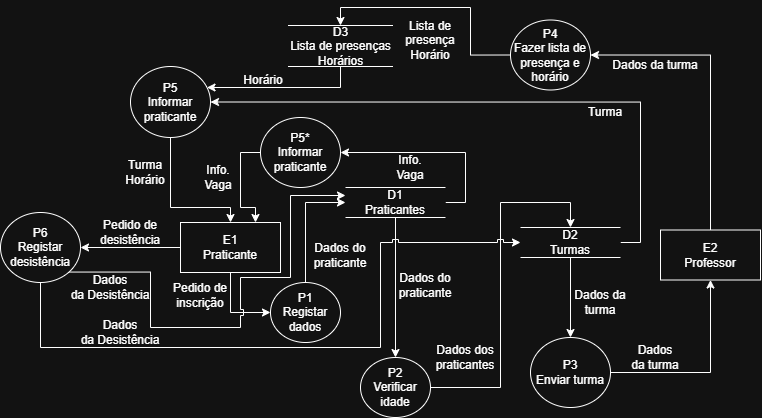

The diagram above was exported from draw.io. Its source (the exported page's mxGraphModel, read from the mxfile embedded in the PNG):
<mxGraphModel dx="1759" dy="543" grid="1" gridSize="10" guides="1" tooltips="1" connect="1" arrows="1" fold="1" page="1" pageScale="1" pageWidth="850" pageHeight="1100" math="0" shadow="0">
  <root>
    <mxCell id="0" />
    <mxCell id="1" parent="0" />
    <mxCell id="gT9vRGSuCUJ0QA6g9a-W-4" edge="1" parent="1" source="gT9vRGSuCUJ0QA6g9a-W-2" style="edgeStyle=orthogonalEdgeStyle;rounded=0;orthogonalLoop=1;jettySize=auto;html=1;exitX=0.5;exitY=1;exitDx=0;exitDy=0;entryX=0;entryY=0.5;entryDx=0;entryDy=0;" target="gT9vRGSuCUJ0QA6g9a-W-3">
      <mxGeometry relative="1" as="geometry" />
    </mxCell>
    <mxCell id="gT9vRGSuCUJ0QA6g9a-W-61" edge="1" parent="1" source="gT9vRGSuCUJ0QA6g9a-W-2" style="edgeStyle=orthogonalEdgeStyle;rounded=0;orthogonalLoop=1;jettySize=auto;html=1;exitX=0;exitY=0.5;exitDx=0;exitDy=0;" target="gT9vRGSuCUJ0QA6g9a-W-60">
      <mxGeometry relative="1" as="geometry" />
    </mxCell>
    <mxCell id="gT9vRGSuCUJ0QA6g9a-W-2" parent="1" style="html=1;dashed=0;whiteSpace=wrap;" value="E1&lt;br&gt;Praticante" vertex="1">
      <mxGeometry height="50" width="100" y="275" as="geometry" />
    </mxCell>
    <mxCell id="gT9vRGSuCUJ0QA6g9a-W-8" edge="1" parent="1" source="gT9vRGSuCUJ0QA6g9a-W-3" style="edgeStyle=orthogonalEdgeStyle;rounded=0;orthogonalLoop=1;jettySize=auto;html=1;exitX=0.5;exitY=0;exitDx=0;exitDy=0;entryX=0;entryY=0.5;entryDx=0;entryDy=0;" target="gT9vRGSuCUJ0QA6g9a-W-5">
      <mxGeometry relative="1" as="geometry" />
    </mxCell>
    <mxCell id="gT9vRGSuCUJ0QA6g9a-W-17" edge="1" parent="1" source="gT9vRGSuCUJ0QA6g9a-W-9" style="edgeStyle=orthogonalEdgeStyle;rounded=0;orthogonalLoop=1;jettySize=auto;html=1;exitX=1;exitY=0.5;exitDx=0;exitDy=0;entryX=0.5;entryY=0;entryDx=0;entryDy=0;" target="gT9vRGSuCUJ0QA6g9a-W-21">
      <mxGeometry relative="1" as="geometry">
        <Array as="points">
          <mxPoint x="320" y="440" />
          <mxPoint x="320" y="255" />
          <mxPoint x="390" y="255" />
        </Array>
      </mxGeometry>
    </mxCell>
    <mxCell id="gT9vRGSuCUJ0QA6g9a-W-3" parent="1" style="shape=ellipse;html=1;dashed=0;whiteSpace=wrap;perimeter=ellipsePerimeter;" value="P1&lt;div&gt;Registar&lt;/div&gt;&lt;div&gt;dados&lt;/div&gt;" vertex="1">
      <mxGeometry height="60" width="70" x="90" y="335" as="geometry" />
    </mxCell>
    <mxCell id="gT9vRGSuCUJ0QA6g9a-W-11" edge="1" parent="1" source="gT9vRGSuCUJ0QA6g9a-W-5" style="edgeStyle=orthogonalEdgeStyle;rounded=0;orthogonalLoop=1;jettySize=auto;html=1;exitX=0.5;exitY=1;exitDx=0;exitDy=0;entryX=0.5;entryY=0;entryDx=0;entryDy=0;" target="gT9vRGSuCUJ0QA6g9a-W-9">
      <mxGeometry relative="1" as="geometry" />
    </mxCell>
    <mxCell id="gT9vRGSuCUJ0QA6g9a-W-67" edge="1" parent="1" source="gT9vRGSuCUJ0QA6g9a-W-5" style="edgeStyle=orthogonalEdgeStyle;rounded=0;orthogonalLoop=1;jettySize=auto;html=1;exitX=1;exitY=0.5;exitDx=0;exitDy=0;entryX=1;entryY=0.5;entryDx=0;entryDy=0;" target="gT9vRGSuCUJ0QA6g9a-W-66">
      <mxGeometry relative="1" as="geometry" />
    </mxCell>
    <mxCell id="gT9vRGSuCUJ0QA6g9a-W-5" parent="1" style="html=1;dashed=0;whiteSpace=wrap;shape=partialRectangle;right=0;left=0;" value="D1&lt;div&gt;Praticantes&lt;/div&gt;" vertex="1">
      <mxGeometry height="30" width="100" x="165" y="240" as="geometry" />
    </mxCell>
    <mxCell id="gT9vRGSuCUJ0QA6g9a-W-6" parent="1" style="text;html=1;whiteSpace=wrap;strokeColor=none;fillColor=none;align=center;verticalAlign=middle;rounded=0;" value="Pedido de inscrição" vertex="1">
      <mxGeometry height="35" width="60" x="-10" y="330" as="geometry" />
    </mxCell>
    <mxCell id="gT9vRGSuCUJ0QA6g9a-W-9" parent="1" style="shape=ellipse;html=1;dashed=0;whiteSpace=wrap;perimeter=ellipsePerimeter;" value="P2&lt;div&gt;Verificar idade&lt;/div&gt;" vertex="1">
      <mxGeometry height="60" width="70" x="180" y="410" as="geometry" />
    </mxCell>
    <mxCell id="gT9vRGSuCUJ0QA6g9a-W-44" edge="1" parent="1" source="gT9vRGSuCUJ0QA6g9a-W-15" style="edgeStyle=orthogonalEdgeStyle;rounded=0;orthogonalLoop=1;jettySize=auto;html=1;exitX=0.5;exitY=0;exitDx=0;exitDy=0;entryX=1;entryY=0.5;entryDx=0;entryDy=0;" target="gT9vRGSuCUJ0QA6g9a-W-23">
      <mxGeometry relative="1" as="geometry" />
    </mxCell>
    <mxCell id="gT9vRGSuCUJ0QA6g9a-W-15" parent="1" style="html=1;dashed=0;whiteSpace=wrap;" value="E2&lt;div&gt;Professor&lt;/div&gt;" vertex="1">
      <mxGeometry height="50" width="100" x="480" y="282.5" as="geometry" />
    </mxCell>
    <mxCell id="gT9vRGSuCUJ0QA6g9a-W-35" edge="1" parent="1" source="gT9vRGSuCUJ0QA6g9a-W-21" style="edgeStyle=orthogonalEdgeStyle;rounded=0;orthogonalLoop=1;jettySize=auto;html=1;entryX=0.5;entryY=0;entryDx=0;entryDy=0;" target="gT9vRGSuCUJ0QA6g9a-W-36" value="">
      <mxGeometry relative="1" as="geometry">
        <mxPoint x="385" y="360" as="targetPoint" />
      </mxGeometry>
    </mxCell>
    <mxCell id="gT9vRGSuCUJ0QA6g9a-W-51" edge="1" parent="1" source="gT9vRGSuCUJ0QA6g9a-W-21" style="edgeStyle=orthogonalEdgeStyle;rounded=0;orthogonalLoop=1;jettySize=auto;html=1;exitX=1;exitY=0.5;exitDx=0;exitDy=0;entryX=1;entryY=0.5;entryDx=0;entryDy=0;" target="gT9vRGSuCUJ0QA6g9a-W-49">
      <mxGeometry relative="1" as="geometry" />
    </mxCell>
    <mxCell id="gT9vRGSuCUJ0QA6g9a-W-21" parent="1" style="html=1;dashed=0;whiteSpace=wrap;shape=partialRectangle;right=0;left=0;" value="D2&lt;div&gt;Turmas&lt;/div&gt;" vertex="1">
      <mxGeometry height="30" width="100" x="340" y="280" as="geometry" />
    </mxCell>
    <mxCell id="gT9vRGSuCUJ0QA6g9a-W-47" edge="1" parent="1" source="gT9vRGSuCUJ0QA6g9a-W-23" style="edgeStyle=orthogonalEdgeStyle;rounded=0;orthogonalLoop=1;jettySize=auto;html=1;exitX=0;exitY=0.5;exitDx=0;exitDy=0;entryX=0.5;entryY=0;entryDx=0;entryDy=0;" target="gT9vRGSuCUJ0QA6g9a-W-46">
      <mxGeometry relative="1" as="geometry">
        <Array as="points">
          <mxPoint x="290" y="108" />
          <mxPoint x="290" y="60" />
          <mxPoint x="160" y="60" />
        </Array>
        <mxPoint x="100" y="70" as="targetPoint" />
      </mxGeometry>
    </mxCell>
    <mxCell id="gT9vRGSuCUJ0QA6g9a-W-23" parent="1" style="shape=ellipse;html=1;dashed=0;whiteSpace=wrap;perimeter=ellipsePerimeter;" value="P4&lt;br&gt;&lt;div&gt;Fazer lista de presença e horário&lt;/div&gt;" vertex="1">
      <mxGeometry height="70" width="80" x="330" y="72.5" as="geometry" />
    </mxCell>
    <mxCell id="gT9vRGSuCUJ0QA6g9a-W-28" parent="1" style="text;html=1;whiteSpace=wrap;strokeColor=none;fillColor=none;align=center;verticalAlign=middle;rounded=0;" value="Dados&amp;nbsp;&lt;span style=&quot;background-color: transparent; color: light-dark(rgb(0, 0, 0), rgb(255, 255, 255));&quot;&gt;do praticante&lt;/span&gt;" vertex="1">
      <mxGeometry height="35" width="60" x="130" y="290" as="geometry" />
    </mxCell>
    <mxCell id="gT9vRGSuCUJ0QA6g9a-W-32" parent="1" style="text;html=1;whiteSpace=wrap;strokeColor=none;fillColor=none;align=center;verticalAlign=middle;rounded=0;" value="Dados&amp;nbsp;&lt;span style=&quot;background-color: transparent; color: light-dark(rgb(0, 0, 0), rgb(255, 255, 255));&quot;&gt;do praticante&lt;/span&gt;" vertex="1">
      <mxGeometry height="35" width="70" x="210" y="320" as="geometry" />
    </mxCell>
    <mxCell id="gT9vRGSuCUJ0QA6g9a-W-39" edge="1" parent="1" source="gT9vRGSuCUJ0QA6g9a-W-36" style="edgeStyle=orthogonalEdgeStyle;rounded=0;orthogonalLoop=1;jettySize=auto;html=1;exitX=1;exitY=0.5;exitDx=0;exitDy=0;entryX=0.5;entryY=1;entryDx=0;entryDy=0;" target="gT9vRGSuCUJ0QA6g9a-W-15">
      <mxGeometry relative="1" as="geometry" />
    </mxCell>
    <mxCell id="gT9vRGSuCUJ0QA6g9a-W-36" parent="1" style="shape=ellipse;html=1;dashed=0;whiteSpace=wrap;perimeter=ellipsePerimeter;" value="P3&lt;br&gt;&lt;div&gt;Enviar turma&lt;/div&gt;" vertex="1">
      <mxGeometry height="70" width="80" x="350" y="390" as="geometry" />
    </mxCell>
    <mxCell id="gT9vRGSuCUJ0QA6g9a-W-37" parent="1" style="text;html=1;whiteSpace=wrap;strokeColor=none;fillColor=none;align=center;verticalAlign=middle;rounded=0;" value="Dados&amp;nbsp;&lt;span style=&quot;background-color: transparent; color: light-dark(rgb(0, 0, 0), rgb(255, 255, 255));&quot;&gt;dos praticantes&lt;/span&gt;" vertex="1">
      <mxGeometry height="35" width="70" x="250" y="392.5" as="geometry" />
    </mxCell>
    <mxCell id="gT9vRGSuCUJ0QA6g9a-W-38" parent="1" style="text;html=1;whiteSpace=wrap;strokeColor=none;fillColor=none;align=center;verticalAlign=middle;rounded=0;" value="Dados da turma" vertex="1">
      <mxGeometry height="30" width="60" x="390" y="340" as="geometry" />
    </mxCell>
    <mxCell id="gT9vRGSuCUJ0QA6g9a-W-40" parent="1" style="text;html=1;whiteSpace=wrap;strokeColor=none;fillColor=none;align=center;verticalAlign=middle;rounded=0;" value="&lt;div&gt;Dados da turma&lt;/div&gt;" vertex="1">
      <mxGeometry height="20" width="50" x="450" y="400" as="geometry" />
    </mxCell>
    <mxCell id="gT9vRGSuCUJ0QA6g9a-W-42" parent="1" style="text;html=1;whiteSpace=wrap;strokeColor=none;fillColor=none;align=center;verticalAlign=middle;rounded=0;" value="&lt;div&gt;Dados da turma&lt;/div&gt;" vertex="1">
      <mxGeometry height="15" width="90" x="430" y="110" as="geometry" />
    </mxCell>
    <mxCell id="gT9vRGSuCUJ0QA6g9a-W-43" edge="1" parent="1" source="gT9vRGSuCUJ0QA6g9a-W-42" style="edgeStyle=orthogonalEdgeStyle;rounded=0;orthogonalLoop=1;jettySize=auto;html=1;exitX=0.5;exitY=1;exitDx=0;exitDy=0;" target="gT9vRGSuCUJ0QA6g9a-W-42">
      <mxGeometry relative="1" as="geometry" />
    </mxCell>
    <mxCell id="gT9vRGSuCUJ0QA6g9a-W-55" edge="1" parent="1" source="gT9vRGSuCUJ0QA6g9a-W-46" style="edgeStyle=orthogonalEdgeStyle;rounded=0;orthogonalLoop=1;jettySize=auto;html=1;exitX=0.5;exitY=1;exitDx=0;exitDy=0;" target="gT9vRGSuCUJ0QA6g9a-W-49">
      <mxGeometry relative="1" as="geometry">
        <Array as="points">
          <mxPoint x="160" y="140" />
        </Array>
      </mxGeometry>
    </mxCell>
    <mxCell id="gT9vRGSuCUJ0QA6g9a-W-46" parent="1" style="html=1;dashed=0;whiteSpace=wrap;shape=partialRectangle;right=0;left=0;" value="D3&lt;div&gt;Lista de presenças&lt;/div&gt;&lt;div&gt;Horários&lt;/div&gt;" vertex="1">
      <mxGeometry height="41" width="105" x="107.5" y="78" as="geometry" />
    </mxCell>
    <mxCell id="gT9vRGSuCUJ0QA6g9a-W-48" parent="1" style="text;html=1;whiteSpace=wrap;strokeColor=none;fillColor=none;align=center;verticalAlign=middle;rounded=0;" value="Lista de presença&lt;div&gt;Horário&lt;/div&gt;" vertex="1">
      <mxGeometry height="40" width="60" x="220" y="72.5" as="geometry" />
    </mxCell>
    <mxCell id="gT9vRGSuCUJ0QA6g9a-W-50" edge="1" parent="1" source="gT9vRGSuCUJ0QA6g9a-W-49" style="edgeStyle=orthogonalEdgeStyle;rounded=0;orthogonalLoop=1;jettySize=auto;html=1;exitX=0.5;exitY=1;exitDx=0;exitDy=0;entryX=0.5;entryY=0;entryDx=0;entryDy=0;" target="gT9vRGSuCUJ0QA6g9a-W-2">
      <mxGeometry relative="1" as="geometry">
        <Array as="points">
          <mxPoint x="-10" y="260" />
          <mxPoint x="50" y="260" />
        </Array>
        <mxPoint x="-10" y="240.0000000000001" as="sourcePoint" />
      </mxGeometry>
    </mxCell>
    <mxCell id="gT9vRGSuCUJ0QA6g9a-W-49" parent="1" style="shape=ellipse;html=1;dashed=0;whiteSpace=wrap;perimeter=ellipsePerimeter;" value="P5&lt;div&gt;Informar praticante&lt;/div&gt;" vertex="1">
      <mxGeometry height="71" width="80" x="-50" y="119" as="geometry" />
    </mxCell>
    <mxCell id="gT9vRGSuCUJ0QA6g9a-W-56" parent="1" style="text;html=1;whiteSpace=wrap;strokeColor=none;fillColor=none;align=center;verticalAlign=middle;rounded=0;" value="Horário" vertex="1">
      <mxGeometry height="15" width="50" x="57.5" y="125" as="geometry" />
    </mxCell>
    <mxCell id="gT9vRGSuCUJ0QA6g9a-W-57" parent="1" style="text;html=1;whiteSpace=wrap;strokeColor=none;fillColor=none;align=center;verticalAlign=middle;rounded=0;" value="Turma" vertex="1">
      <mxGeometry height="10" width="50" x="400" y="160" as="geometry" />
    </mxCell>
    <mxCell id="gT9vRGSuCUJ0QA6g9a-W-63" edge="1" parent="1" source="gT9vRGSuCUJ0QA6g9a-W-60" style="edgeStyle=orthogonalEdgeStyle;rounded=0;orthogonalLoop=1;jettySize=auto;html=1;exitX=0.5;exitY=1;exitDx=0;exitDy=0;entryX=0;entryY=0.5;entryDx=0;entryDy=0;jumpStyle=sharp;" target="gT9vRGSuCUJ0QA6g9a-W-21">
      <mxGeometry relative="1" as="geometry">
        <Array as="points">
          <mxPoint x="-140" y="400" />
          <mxPoint x="200" y="400" />
          <mxPoint x="200" y="295" />
        </Array>
      </mxGeometry>
    </mxCell>
    <mxCell id="gT9vRGSuCUJ0QA6g9a-W-74" edge="1" parent="1" source="gT9vRGSuCUJ0QA6g9a-W-60" style="edgeStyle=orthogonalEdgeStyle;rounded=0;orthogonalLoop=1;jettySize=auto;html=1;exitX=1;exitY=1;exitDx=0;exitDy=0;jumpStyle=sharp;entryX=0;entryY=0.25;entryDx=0;entryDy=0;" target="gT9vRGSuCUJ0QA6g9a-W-5">
      <mxGeometry relative="1" as="geometry">
        <Array as="points">
          <mxPoint x="-30" y="325" />
          <mxPoint x="-30" y="380" />
          <mxPoint x="60" y="380" />
          <mxPoint x="60" y="330" />
          <mxPoint x="110" y="330" />
          <mxPoint x="110" y="248" />
          <mxPoint x="165" y="248" />
        </Array>
        <mxPoint x="110" y="250" as="targetPoint" />
      </mxGeometry>
    </mxCell>
    <mxCell id="gT9vRGSuCUJ0QA6g9a-W-60" parent="1" style="shape=ellipse;html=1;dashed=0;whiteSpace=wrap;perimeter=ellipsePerimeter;" value="P6&lt;div&gt;Registar desistência&lt;/div&gt;" vertex="1">
      <mxGeometry height="70" width="80" x="-180" y="265" as="geometry" />
    </mxCell>
    <mxCell id="gT9vRGSuCUJ0QA6g9a-W-62" parent="1" style="text;html=1;whiteSpace=wrap;strokeColor=none;fillColor=none;align=center;verticalAlign=middle;rounded=0;" value="Pedido de desistência" vertex="1">
      <mxGeometry height="30" width="60" x="-80" y="270" as="geometry" />
    </mxCell>
    <mxCell id="gT9vRGSuCUJ0QA6g9a-W-68" edge="1" parent="1" source="gT9vRGSuCUJ0QA6g9a-W-66" style="edgeStyle=orthogonalEdgeStyle;rounded=0;orthogonalLoop=1;jettySize=auto;html=1;exitX=0;exitY=0.5;exitDx=0;exitDy=0;entryX=0.75;entryY=0;entryDx=0;entryDy=0;" target="gT9vRGSuCUJ0QA6g9a-W-2">
      <mxGeometry relative="1" as="geometry">
        <Array as="points">
          <mxPoint x="60" y="205" />
          <mxPoint x="60" y="260" />
          <mxPoint x="75" y="260" />
        </Array>
      </mxGeometry>
    </mxCell>
    <mxCell id="gT9vRGSuCUJ0QA6g9a-W-66" parent="1" style="shape=ellipse;html=1;dashed=0;whiteSpace=wrap;perimeter=ellipsePerimeter;" value="P5*&lt;div&gt;Informar praticante&lt;/div&gt;" vertex="1">
      <mxGeometry height="70" width="80" x="80" y="170" as="geometry" />
    </mxCell>
    <mxCell id="gT9vRGSuCUJ0QA6g9a-W-69" parent="1" style="text;html=1;whiteSpace=wrap;strokeColor=none;fillColor=none;align=center;verticalAlign=middle;rounded=0;" value="Turma&lt;div&gt;Horário&lt;/div&gt;" vertex="1">
      <mxGeometry height="30" width="50" x="-60" y="210" as="geometry" />
    </mxCell>
    <mxCell id="gT9vRGSuCUJ0QA6g9a-W-72" parent="1" style="text;html=1;whiteSpace=wrap;strokeColor=none;fillColor=none;align=center;verticalAlign=middle;rounded=0;" value="&lt;div&gt;Dados da&amp;nbsp;&lt;span style=&quot;background-color: transparent; color: light-dark(rgb(0, 0, 0), rgb(255, 255, 255));&quot;&gt;Desistência&lt;/span&gt;&lt;/div&gt;" vertex="1">
      <mxGeometry height="30" width="60" x="-90" y="370" as="geometry" />
    </mxCell>
    <mxCell id="gT9vRGSuCUJ0QA6g9a-W-75" parent="1" style="text;html=1;whiteSpace=wrap;strokeColor=none;fillColor=none;align=center;verticalAlign=middle;rounded=0;" value="&lt;div&gt;Dados da&amp;nbsp;&lt;span style=&quot;background-color: transparent; color: light-dark(rgb(0, 0, 0), rgb(255, 255, 255));&quot;&gt;Desistência&lt;/span&gt;&lt;/div&gt;" vertex="1">
      <mxGeometry height="30" width="60" x="-100" y="325" as="geometry" />
    </mxCell>
    <mxCell id="gT9vRGSuCUJ0QA6g9a-W-76" parent="1" style="text;html=1;whiteSpace=wrap;strokeColor=none;fillColor=none;align=center;verticalAlign=middle;rounded=0;" value="Info. Vaga" vertex="1">
      <mxGeometry height="20" width="40" x="17.5" y="220" as="geometry" />
    </mxCell>
    <mxCell id="gT9vRGSuCUJ0QA6g9a-W-78" parent="1" style="text;html=1;whiteSpace=wrap;strokeColor=none;fillColor=none;align=center;verticalAlign=middle;rounded=0;" value="Info. Vaga" vertex="1">
      <mxGeometry height="20" width="40" x="210" y="210" as="geometry" />
    </mxCell>
  </root>
</mxGraphModel>